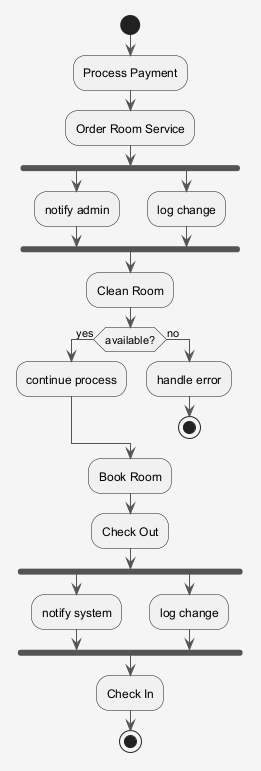

The diagram above was rendered by PlantUML. Its source (embedded in the PNG):
@startuml
skinparam shadowing false
skinparam backgroundColor #F5F5F5
skinparam ArrowColor #555555
start
:Process Payment;
:Order Room Service;
fork
:notify admin;
fork again
:log change;
end fork
:Clean Room;
if (available?) then (yes)
:continue process;
else (no)
:handle error;
stop
endif
:Book Room;
:Check Out;
fork
:notify system;
fork again
:log change;
end fork
:Check In;
stop
@enduml